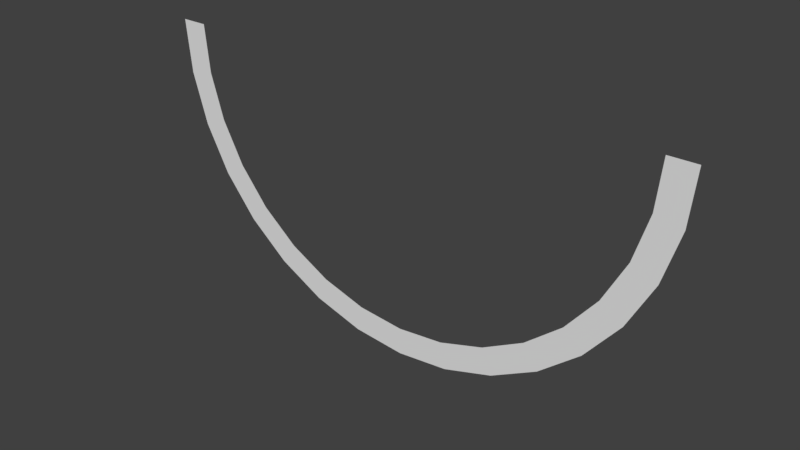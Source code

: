 # Source: track_template.blend  (saved by Blender 2.79.0; exported with 4.5.12 LTS)
import bpy
from mathutils import Matrix  # noqa: F401  (used for matrix-valued properties, if any)

bpy.ops.wm.read_factory_settings(use_empty=True)
scene = bpy.context.scene
scene.name = 'Scene'

# ---- collections
col_collection_1 = bpy.data.collections.new('Collection 1'); scene.collection.children.link(col_collection_1)

# ---- world
world_world = bpy.data.worlds.new('World'); scene.world = world_world
world_world.color = (0.05088, 0.05088, 0.05088)
world_world.use_sun_shadow = False
world_world.sun_shadow_jitter_overblur = 0.0
world_world.cycles.sampling_method = 'MANUAL'

# ---- meshes
me_circle = bpy.data.meshes.new('Circle')
me_circle.from_pydata([(0.0, 3.576e-07, -1.0), (-0.1951, 3.576e-07, -0.9808), (-0.3827, 3.576e-07, -0.9239), (-0.5556, 3.576e-07, -0.8315), (-0.7071, 3.576e-07, -0.7071), (-0.8315, 2.98e-07, -0.5556), (-0.9239, 3.278e-07, -0.3827), (-0.9808, 2.98e-07, -0.1951), (-1.0, 2.85e-07, 2.095e-07), (1.0, 2.85e-07, -6.806e-07), (0.9808, 2.98e-07, -0.1951), (0.9239, 3.278e-07, -0.3827), (0.8315, 2.98e-07, -0.5556), (0.7071, 3.576e-07, -0.7071), (0.5556, 3.576e-07, -0.8315), (0.3827, 3.576e-07, -0.9239), (0.1951, 3.576e-07, -0.9808), (-1.187e-08, 3.51e-07, -0.9), (-0.1756, 3.51e-07, -0.8827), (-0.3444, 3.51e-07, -0.8315), (-0.5, 3.51e-07, -0.7483), (-0.6364, 3.51e-07, -0.6364), (-0.7483, 2.974e-07, -0.5), (-0.8315, 3.242e-07, -0.3444), (-0.8827, 2.974e-07, -0.1756), (-0.9, 2.856e-07, 1.846e-07), (0.9, 2.856e-07, -6.165e-07), (0.8827, 2.974e-07, -0.1756), (0.8315, 3.242e-07, -0.3444), (0.7483, 2.974e-07, -0.5), (0.6364, 3.51e-07, -0.6364), (0.5, 3.51e-07, -0.7483), (0.3444, 3.51e-07, -0.8315), (0.1756, 3.51e-07, -0.8827)], [], [(4, 3, 20, 21), (16, 15, 32, 33), (5, 4, 21, 22), (0, 16, 33, 17), (6, 5, 22, 23), (7, 6, 23, 24), (8, 7, 24, 25), (10, 9, 26, 27), (11, 10, 27, 28), (12, 11, 28, 29), (1, 0, 17, 18), (13, 12, 29, 30), (2, 1, 18, 19), (14, 13, 30, 31), (3, 2, 19, 20), (15, 14, 31, 32)])
me_circle.use_remesh_preserve_volume = False
me_circle.use_remesh_preserve_attributes = False
me_circle.use_mirror_vertex_groups = False
me_circle.update()

# ---- objects
ob_circle = bpy.data.objects.new('Circle', me_circle)

# ---- transforms, parenting, visibility, modifiers, constraints
ob_circle.location = (0.0, 0.0, 0.0)
ob_circle.lineart.crease_threshold = 0.0

# ---- collection membership
col_collection_1.objects.link(ob_circle)

# ---- scene / render settings (as saved in the file)
scene.frame_start = 1; scene.frame_end = 250; scene.frame_set(1)
scene.render.engine = 'BLENDER_EEVEE_NEXT'
scene.render.resolution_percentage = 50
scene.render.dither_intensity = 0.0
scene.cycles.use_denoising = False
scene.cycles.samples = 128
scene.cycles.sampling_pattern = 'TABULATED_SOBOL'
scene.cycles.use_adaptive_sampling = False
scene.cycles.use_light_tree = False
scene.cycles.blur_glossy = 0.0
scene.cycles.sample_clamp_indirect = 0.0
scene.view_settings.view_transform = 'Standard'
bpy.context.view_layer.update()

# ---- added for rendering (the .blend has no active camera and no usable light): camera, sun
cam_auto = bpy.data.cameras.new('AutoCamera')
cam_auto.lens = 50.0
cam_auto.sensor_width = 36.0
cam_auto.clip_end = 1000.0
ob_auto_camera = bpy.data.objects.new('AutoCamera', cam_auto)
scene.collection.objects.link(ob_auto_camera)
ob_auto_camera.location = (2.06887, -2.48264, 1.15509)
ob_auto_camera.rotation_euler = (1.09748, -7.21219e-08, 0.694738)
scene.camera = ob_auto_camera
light_auto_sun = bpy.data.lights.new('AutoSun', 'SUN')
light_auto_sun.energy = 3.0
light_auto_sun.angle = 0.0523599
ob_auto_sun = bpy.data.objects.new('AutoSun', light_auto_sun)
scene.collection.objects.link(ob_auto_sun)
ob_auto_sun.rotation_euler = (0.872665, 0.174533, 0.523599)
bpy.context.view_layer.update()
